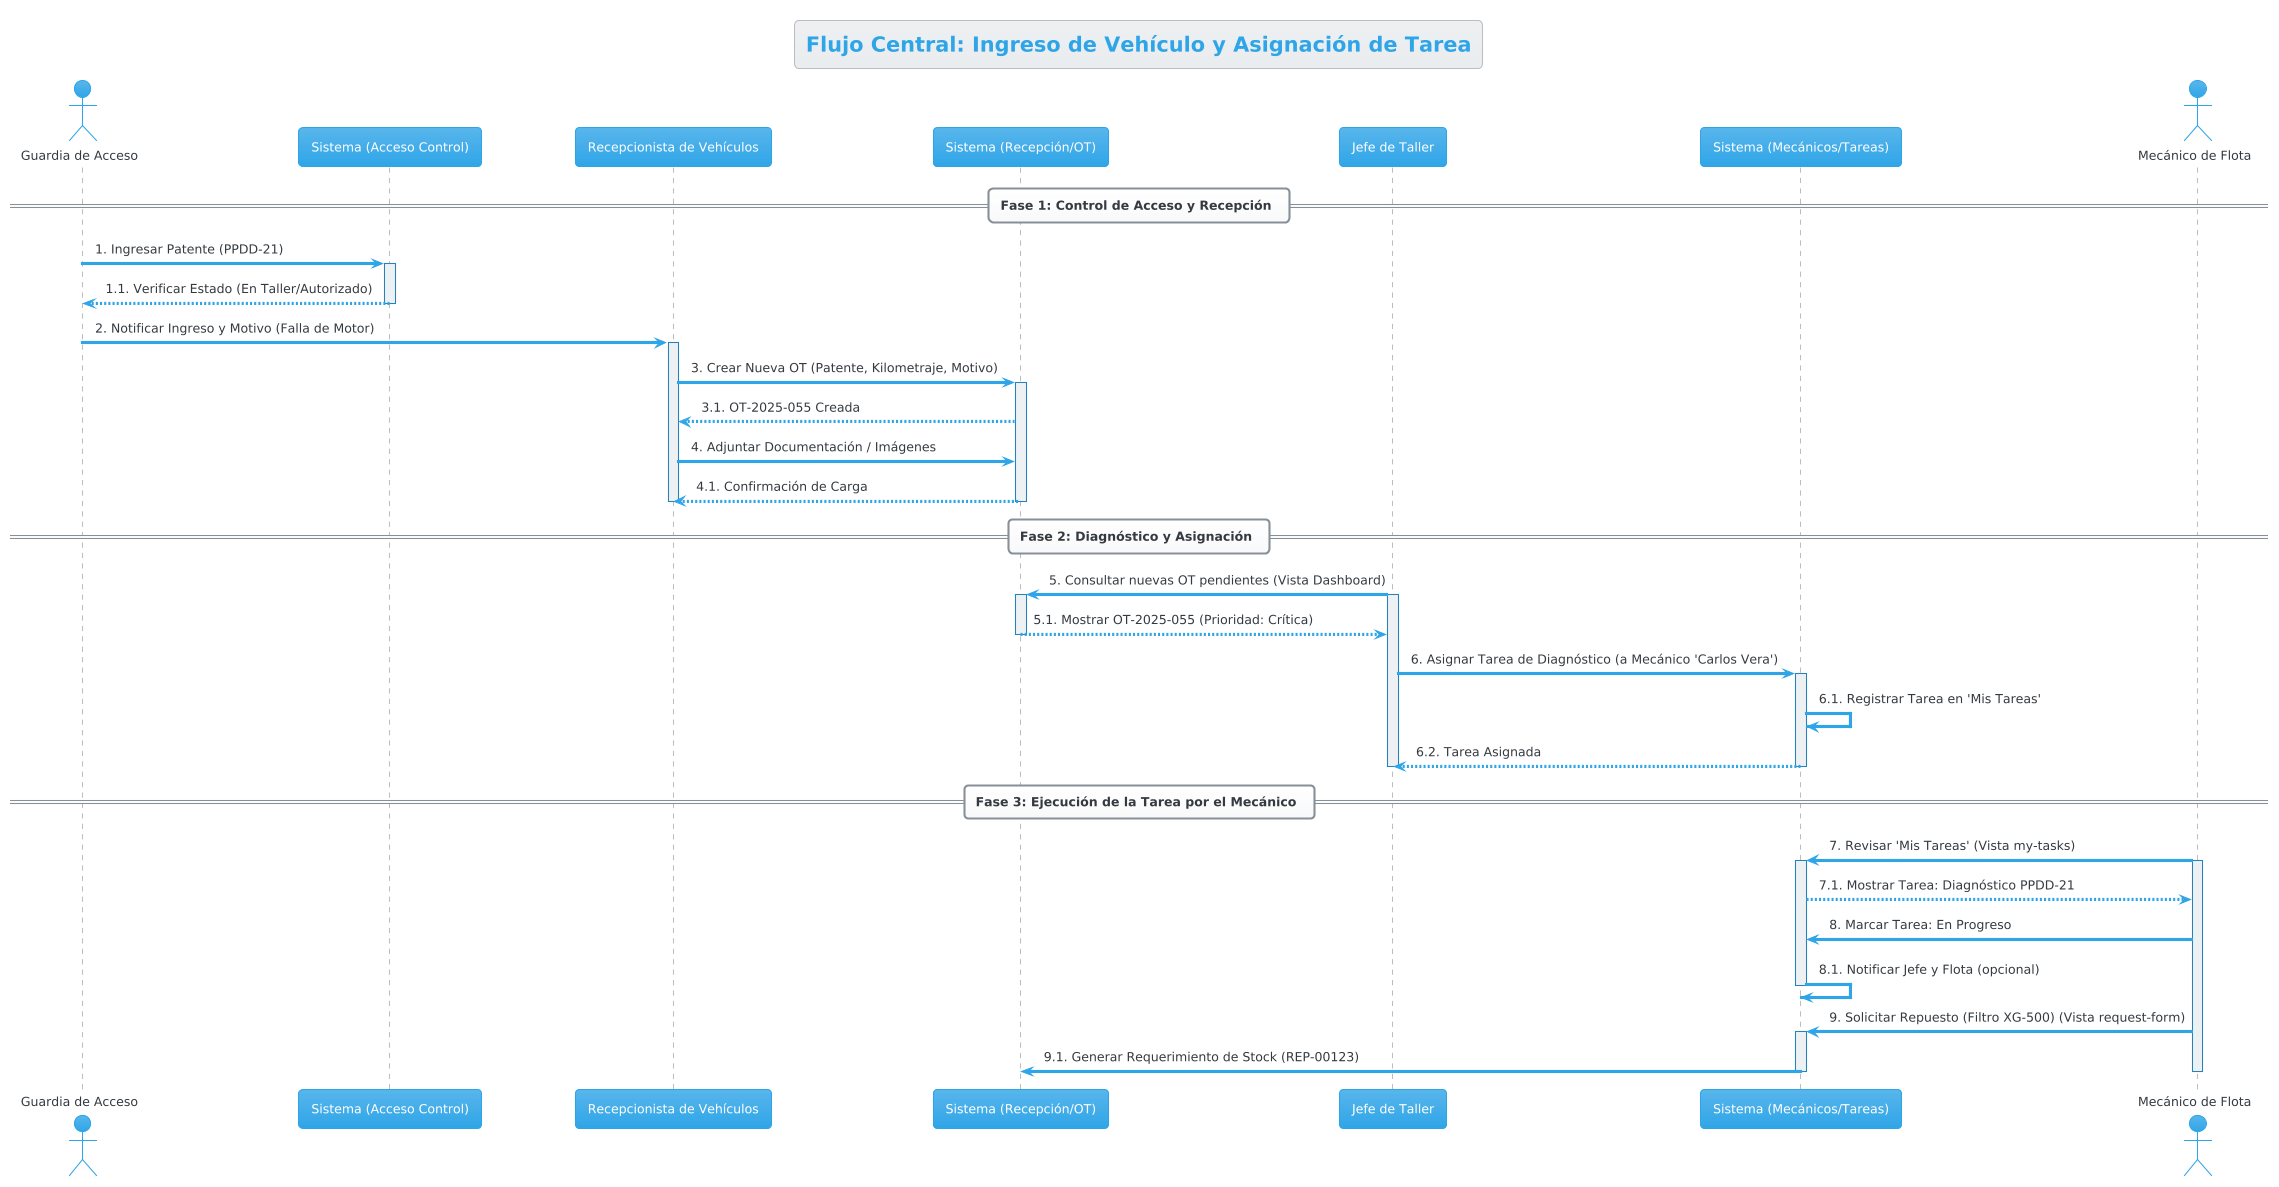

The diagram above was rendered by PlantUML. Its source (embedded in the PNG):
@startuml
!theme cerulean

title Flujo Central: Ingreso de Vehículo y Asignación de Tarea

actor "Guardia de Acceso" as Guardia
participant "Sistema (Acceso Control)" as Gate
participant "Recepcionista de Vehículos" as Recep
participant "Sistema (Recepción/OT)" as OTSystem
participant "Jefe de Taller" as Jefe
participant "Sistema (Mecánicos/Tareas)" as TaskSystem
actor "Mecánico de Flota" as Mecanico

== Fase 1: Control de Acceso y Recepción ==

Guardia -> Gate: 1. Ingresar Patente (PPDD-21)
activate Gate
Gate --> Guardia: 1.1. Verificar Estado (En Taller/Autorizado)
deactivate Gate
Guardia -> Recep: 2. Notificar Ingreso y Motivo (Falla de Motor)
activate Recep
Recep -> OTSystem: 3. Crear Nueva OT (Patente, Kilometraje, Motivo)
activate OTSystem
OTSystem --> Recep: 3.1. OT-2025-055 Creada
Recep -> OTSystem: 4. Adjuntar Documentación / Imágenes
OTSystem --> Recep: 4.1. Confirmación de Carga
deactivate OTSystem
deactivate Recep

== Fase 2: Diagnóstico y Asignación ==

Jefe -> OTSystem: 5. Consultar nuevas OT pendientes (Vista Dashboard)
activate Jefe
activate OTSystem
OTSystem --> Jefe: 5.1. Mostrar OT-2025-055 (Prioridad: Crítica)
deactivate OTSystem
Jefe -> TaskSystem: 6. Asignar Tarea de Diagnóstico (a Mecánico 'Carlos Vera')
activate TaskSystem
TaskSystem -> TaskSystem: 6.1. Registrar Tarea en 'Mis Tareas'
TaskSystem --> Jefe: 6.2. Tarea Asignada
deactivate TaskSystem
deactivate Jefe

== Fase 3: Ejecución de la Tarea por el Mecánico ==

Mecanico -> TaskSystem: 7. Revisar 'Mis Tareas' (Vista my-tasks)
activate Mecanico
activate TaskSystem
TaskSystem --> Mecanico: 7.1. Mostrar Tarea: Diagnóstico PPDD-21
Mecanico -> TaskSystem: 8. Marcar Tarea: En Progreso
TaskSystem -> TaskSystem: 8.1. Notificar Jefe y Flota (opcional)
deactivate TaskSystem
Mecanico -> TaskSystem: 9. Solicitar Repuesto (Filtro XG-500) (Vista request-form)
activate TaskSystem
TaskSystem -> OTSystem: 9.1. Generar Requerimiento de Stock (REP-00123)
deactivate TaskSystem
deactivate Mecanico
@enduml